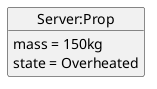

The diagram above was rendered by PlantUML. Its source (embedded in the PNG):
@startuml
object "Server:Prop" as S1 {
    mass = 150kg
    state = Overheated
}
@enduml